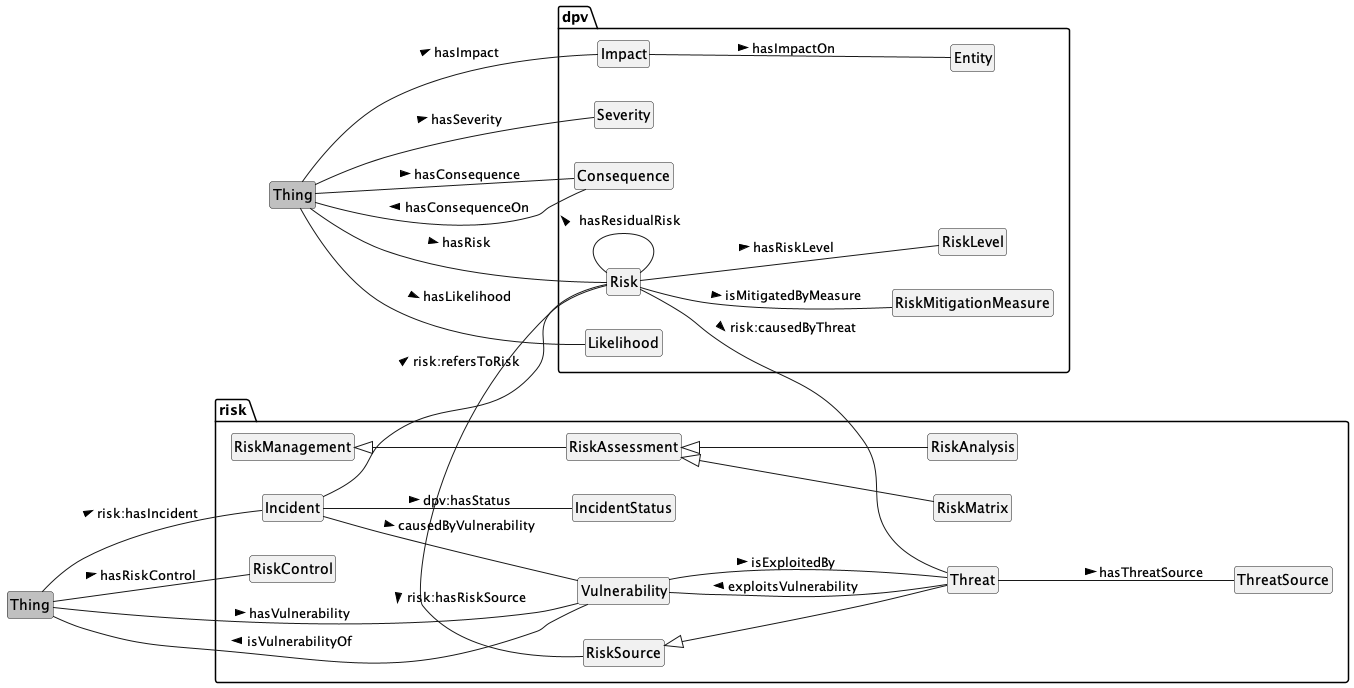

The diagram above was rendered by PlantUML. Its source (embedded in the PNG):
@startuml
!include style.plantuml
left to right direction

class "Thing" as Thing2 #silver
package dpv {
    class Entity
    class Risk
    class RiskMitigationMeasure
    class RiskLevel
    class Consequence
    class Impact
    class Severity
    class Likelihood
}

Thing2 -- Risk : hasRisk >
Thing2 -- Consequence: hasConsequence >
Consequence -- Thing2: hasConsequenceOn >
Thing2 -- Impact: hasImpact >
Impact -d- Entity: hasImpactOn >
Thing2 -- Severity: hasSeverity >
Thing2 -- Likelihood: hasLikelihood >
Risk -- Risk: hasResidualRisk >
Risk -- RiskMitigationMeasure : isMitigatedByMeasure >
Risk -- RiskLevel: hasRiskLevel >

class Thing #silver

package dpv {
    class Risk
}

package risk {
    class Incident
    class IncidentStatus
    class RiskSource
    class Threat
    class ThreatSource
    class Vulnerability
    class RiskControl
    class RiskMatrix
    class RiskAnalysis
    class RiskAssessment
    class RiskManagement
}

Incident -- Risk : risk:refersToRisk >
Thing -- Incident : risk:hasIncident >
Incident -- IncidentStatus : dpv:hasStatus >
Risk -- RiskSource : risk:hasRiskSource >
RiskSource <|-- Threat
Risk -- Threat : risk:causedByThreat >
Threat -- ThreatSource : hasThreatSource >
Thing -- Vulnerability : hasVulnerability >
Vulnerability -- Thing : isVulnerabilityOf >
Threat -- Vulnerability : exploitsVulnerability >
Vulnerability -- Threat : isExploitedBy >
Incident -- Vulnerability : causedByVulnerability >
Thing -- RiskControl : hasRiskControl >
RiskAssessment <|-- RiskMatrix
RiskManagement <|-- RiskAssessment
RiskAssessment <|-- RiskAnalysis

@enduml